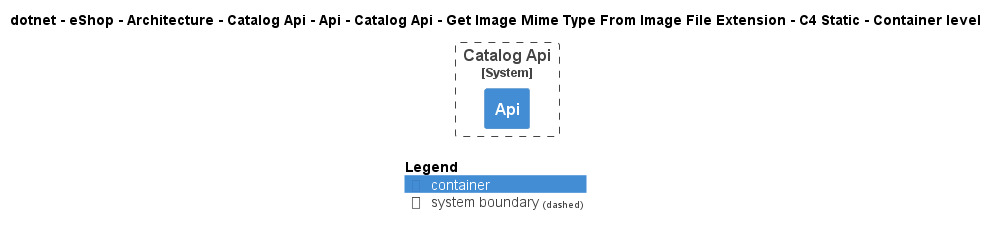

The diagram above was rendered by PlantUML. Its source (embedded in the PNG):
@startuml
!pragma layout smetana
!include ..\..\..\..\..\..\..\..\..\..\..\.c4s\C4_Container.puml

AddElementTag("c4interflow:lifecycle:new", $bgColor=green, $fontColor=#ffffff, $borderColor=green, $shadowing="False")
AddElementTag("c4interflow:lifecycle:changed", $bgColor=orange, $fontColor=#ffffff, $borderColor=orange, $shadowing="False")
AddElementTag("c4interflow:lifecycle:removed", $bgColor=red, $fontColor=#ffffff, $borderColor=red, $shadowing="False")

AddRelTag("c4interflow:lifecycle:new", $textColor=green, $lineColor=green)
AddRelTag("c4interflow:lifecycle:changed", $textColor=orange, $lineColor=orange)
AddRelTag("c4interflow:lifecycle:removed", $textColor=red, $lineColor=red)

SHOW_PERSON_PORTRAIT()
LAYOUT_TOP_DOWN()

skinparam linetype polyline

title dotnet - eShop - Architecture - Catalog Api - Api - Catalog Api - Get Image Mime Type From Image File Extension - C4 Static - Container level


System_Boundary(dotnet.eShop.Architecture.SoftwareSystems.CatalogApi, "Catalog Api") {
    Container(dotnet.eShop.Architecture.SoftwareSystems.CatalogApi.Containers.Api, "Api", "", "")
}



SHOW_LEGEND()
@enduml